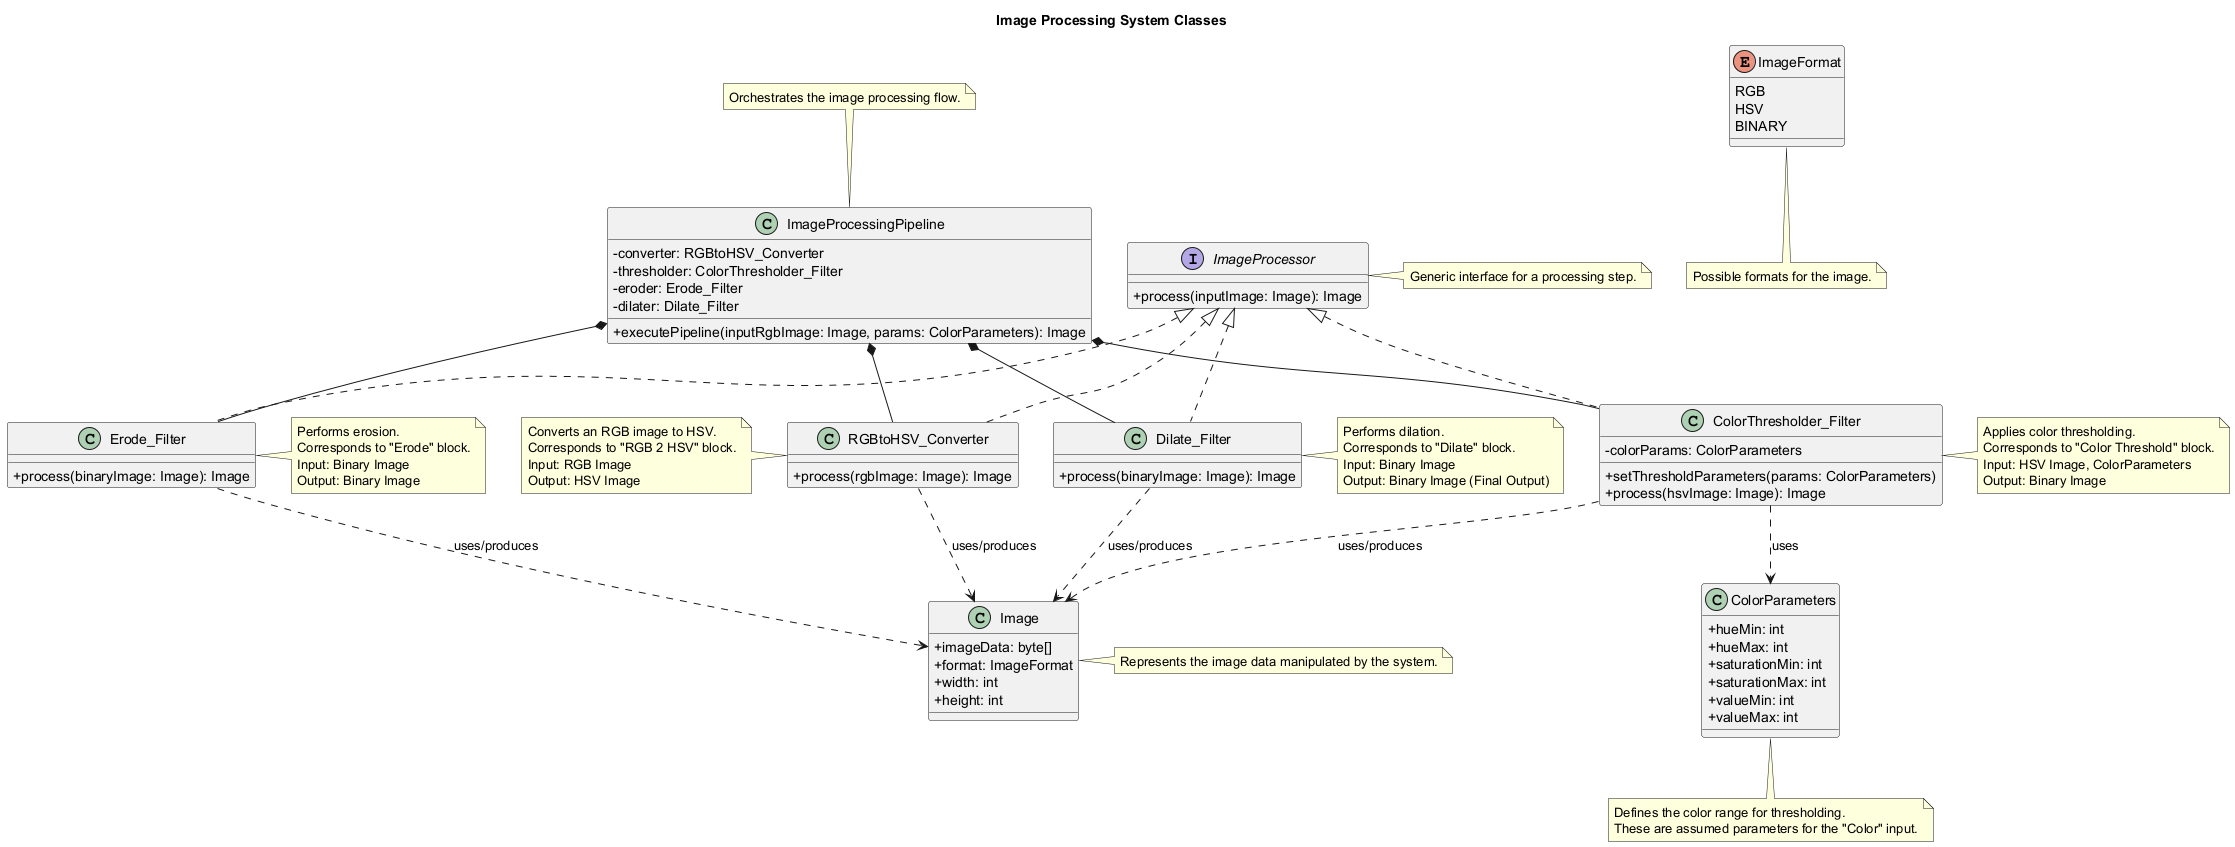

The diagram above was rendered by PlantUML. Its source (embedded in the PNG):
@startuml
title Image Processing System Classes
skinparam classAttributeIconSize 0

class Image {
  + imageData: byte[]
  + format: ImageFormat
  + width: int
  + height: int
}
note right of Image: Represents the image data manipulated by the system.

enum ImageFormat {
  RGB
  HSV
  BINARY
}
note bottom of ImageFormat: Possible formats for the image.

class ColorParameters {
  + hueMin: int
  + hueMax: int
  + saturationMin: int
  + saturationMax: int
  + valueMin: int
  + valueMax: int
}
note bottom of ColorParameters
  Defines the color range for thresholding.
  These are assumed parameters for the "Color" input.
end note

interface ImageProcessor {
  + process(inputImage: Image): Image
}
note right of ImageProcessor: Generic interface for a processing step.

class RGBtoHSV_Converter implements ImageProcessor {
  + process(rgbImage: Image): Image
}
note left of RGBtoHSV_Converter
  Converts an RGB image to HSV.
  Corresponds to "RGB 2 HSV" block.
  Input: RGB Image
  Output: HSV Image
end note
RGBtoHSV_Converter ..> Image : uses/produces

class ColorThresholder_Filter implements ImageProcessor {
  - colorParams: ColorParameters
  + setThresholdParameters(params: ColorParameters)
  + process(hsvImage: Image): Image
}
note right of ColorThresholder_Filter
  Applies color thresholding.
  Corresponds to "Color Threshold" block.
  Input: HSV Image, ColorParameters
  Output: Binary Image
end note
ColorThresholder_Filter ..> Image : uses/produces
ColorThresholder_Filter ..> ColorParameters : uses

class Erode_Filter implements ImageProcessor {
  + process(binaryImage: Image): Image
}
note right of Erode_Filter
  Performs erosion.
  Corresponds to "Erode" block.
  Input: Binary Image
  Output: Binary Image
end note
Erode_Filter ..> Image : uses/produces

class Dilate_Filter implements ImageProcessor {
  + process(binaryImage: Image): Image
}
note right of Dilate_Filter
  Performs dilation.
  Corresponds to "Dilate" block.
  Input: Binary Image
  Output: Binary Image (Final Output)
end note
Dilate_Filter ..> Image : uses/produces

class ImageProcessingPipeline {
  - converter: RGBtoHSV_Converter
  - thresholder: ColorThresholder_Filter
  - eroder: Erode_Filter
  - dilater: Dilate_Filter
  + executePipeline(inputRgbImage: Image, params: ColorParameters): Image
}
note top of ImageProcessingPipeline: Orchestrates the image processing flow.
ImageProcessingPipeline *-- RGBtoHSV_Converter
ImageProcessingPipeline *-- ColorThresholder_Filter
ImageProcessingPipeline *-- Erode_Filter
ImageProcessingPipeline *-- Dilate_Filter
@enduml